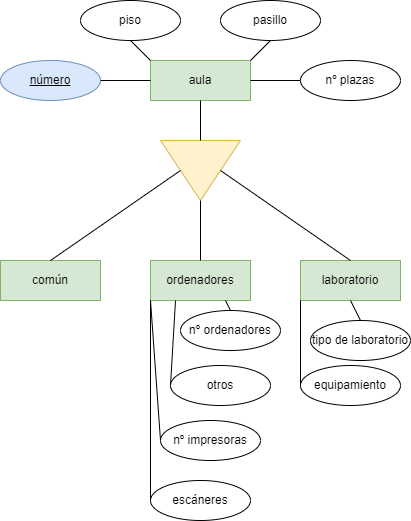

The diagram above was exported from draw.io. Its source (the exported page's mxGraphModel, read from the mxfile embedded in the PNG):
<mxGraphModel dx="868" dy="482" grid="1" gridSize="10" guides="1" tooltips="1" connect="1" arrows="1" fold="1" page="1" pageScale="1" pageWidth="827" pageHeight="1169" math="0" shadow="0">
  <root>
    <mxCell id="85WWpFq63K2Xc-AS-Z8A-0" />
    <mxCell id="85WWpFq63K2Xc-AS-Z8A-1" parent="85WWpFq63K2Xc-AS-Z8A-0" />
    <mxCell id="85WWpFq63K2Xc-AS-Z8A-3" value="aula" style="whiteSpace=wrap;html=1;align=center;fillColor=#d5e8d4;strokeColor=#82b366;" vertex="1" parent="85WWpFq63K2Xc-AS-Z8A-1">
      <mxGeometry x="250" y="240" width="100" height="40" as="geometry" />
    </mxCell>
    <mxCell id="85WWpFq63K2Xc-AS-Z8A-4" value="común" style="whiteSpace=wrap;html=1;align=center;fillColor=#d5e8d4;strokeColor=#82b366;" vertex="1" parent="85WWpFq63K2Xc-AS-Z8A-1">
      <mxGeometry x="100" y="440" width="100" height="40" as="geometry" />
    </mxCell>
    <mxCell id="85WWpFq63K2Xc-AS-Z8A-5" value="ordenadores" style="whiteSpace=wrap;html=1;align=center;fillColor=#d5e8d4;strokeColor=#82b366;" vertex="1" parent="85WWpFq63K2Xc-AS-Z8A-1">
      <mxGeometry x="250" y="440" width="100" height="40" as="geometry" />
    </mxCell>
    <mxCell id="85WWpFq63K2Xc-AS-Z8A-6" value="laboratorio" style="whiteSpace=wrap;html=1;align=center;fillColor=#d5e8d4;strokeColor=#82b366;" vertex="1" parent="85WWpFq63K2Xc-AS-Z8A-1">
      <mxGeometry x="400" y="440" width="100" height="40" as="geometry" />
    </mxCell>
    <mxCell id="85WWpFq63K2Xc-AS-Z8A-7" value="" style="triangle;whiteSpace=wrap;html=1;rotation=90;fillColor=#fff2cc;strokeColor=#d6b656;" vertex="1" parent="85WWpFq63K2Xc-AS-Z8A-1">
      <mxGeometry x="270" y="310" width="60" height="80" as="geometry" />
    </mxCell>
    <mxCell id="85WWpFq63K2Xc-AS-Z8A-8" value="" style="endArrow=none;html=1;rounded=0;entryX=0.5;entryY=1;entryDx=0;entryDy=0;exitX=0;exitY=0.5;exitDx=0;exitDy=0;" edge="1" parent="85WWpFq63K2Xc-AS-Z8A-1" source="85WWpFq63K2Xc-AS-Z8A-7" target="85WWpFq63K2Xc-AS-Z8A-3">
      <mxGeometry relative="1" as="geometry">
        <mxPoint x="160" y="300" as="sourcePoint" />
        <mxPoint x="320" y="300" as="targetPoint" />
      </mxGeometry>
    </mxCell>
    <mxCell id="85WWpFq63K2Xc-AS-Z8A-9" value="" style="endArrow=none;html=1;rounded=0;entryX=0.5;entryY=1;entryDx=0;entryDy=0;exitX=0.5;exitY=0;exitDx=0;exitDy=0;" edge="1" parent="85WWpFq63K2Xc-AS-Z8A-1" source="85WWpFq63K2Xc-AS-Z8A-4" target="85WWpFq63K2Xc-AS-Z8A-7">
      <mxGeometry relative="1" as="geometry">
        <mxPoint x="140" y="400" as="sourcePoint" />
        <mxPoint x="300" y="400" as="targetPoint" />
      </mxGeometry>
    </mxCell>
    <mxCell id="85WWpFq63K2Xc-AS-Z8A-10" value="" style="endArrow=none;html=1;rounded=0;exitX=0.5;exitY=0;exitDx=0;exitDy=0;entryX=0.5;entryY=0;entryDx=0;entryDy=0;" edge="1" parent="85WWpFq63K2Xc-AS-Z8A-1" source="85WWpFq63K2Xc-AS-Z8A-7" target="85WWpFq63K2Xc-AS-Z8A-6">
      <mxGeometry relative="1" as="geometry">
        <mxPoint x="410" y="380" as="sourcePoint" />
        <mxPoint x="510" y="390" as="targetPoint" />
      </mxGeometry>
    </mxCell>
    <mxCell id="85WWpFq63K2Xc-AS-Z8A-11" value="" style="endArrow=none;html=1;rounded=0;exitX=1;exitY=0.5;exitDx=0;exitDy=0;entryX=0.5;entryY=0;entryDx=0;entryDy=0;" edge="1" parent="85WWpFq63K2Xc-AS-Z8A-1" source="85WWpFq63K2Xc-AS-Z8A-7" target="85WWpFq63K2Xc-AS-Z8A-5">
      <mxGeometry relative="1" as="geometry">
        <mxPoint x="270" y="390" as="sourcePoint" />
        <mxPoint x="430" y="390" as="targetPoint" />
      </mxGeometry>
    </mxCell>
    <mxCell id="ReF37XzMPSe_LhKfzNi6-0" value="número" style="ellipse;whiteSpace=wrap;html=1;align=center;fontStyle=4;fillColor=#dae8fc;strokeColor=#6c8ebf;" vertex="1" parent="85WWpFq63K2Xc-AS-Z8A-1">
      <mxGeometry x="100" y="240" width="100" height="40" as="geometry" />
    </mxCell>
    <mxCell id="ReF37XzMPSe_LhKfzNi6-1" value="piso" style="ellipse;whiteSpace=wrap;html=1;align=center;" vertex="1" parent="85WWpFq63K2Xc-AS-Z8A-1">
      <mxGeometry x="180" y="180" width="100" height="40" as="geometry" />
    </mxCell>
    <mxCell id="ReF37XzMPSe_LhKfzNi6-2" value="pasillo" style="ellipse;whiteSpace=wrap;html=1;align=center;" vertex="1" parent="85WWpFq63K2Xc-AS-Z8A-1">
      <mxGeometry x="320" y="180" width="100" height="40" as="geometry" />
    </mxCell>
    <mxCell id="ReF37XzMPSe_LhKfzNi6-3" value="nº plazas" style="ellipse;whiteSpace=wrap;html=1;align=center;" vertex="1" parent="85WWpFq63K2Xc-AS-Z8A-1">
      <mxGeometry x="400" y="240" width="100" height="40" as="geometry" />
    </mxCell>
    <mxCell id="ReF37XzMPSe_LhKfzNi6-4" value="" style="endArrow=none;html=1;rounded=0;exitX=1;exitY=0.5;exitDx=0;exitDy=0;entryX=0;entryY=0.5;entryDx=0;entryDy=0;" edge="1" parent="85WWpFq63K2Xc-AS-Z8A-1" source="ReF37XzMPSe_LhKfzNi6-0" target="85WWpFq63K2Xc-AS-Z8A-3">
      <mxGeometry relative="1" as="geometry">
        <mxPoint x="220" y="230" as="sourcePoint" />
        <mxPoint x="380" y="230" as="targetPoint" />
      </mxGeometry>
    </mxCell>
    <mxCell id="ReF37XzMPSe_LhKfzNi6-5" value="" style="endArrow=none;html=1;rounded=0;exitX=0.5;exitY=1;exitDx=0;exitDy=0;entryX=0;entryY=0;entryDx=0;entryDy=0;" edge="1" parent="85WWpFq63K2Xc-AS-Z8A-1" source="ReF37XzMPSe_LhKfzNi6-1" target="85WWpFq63K2Xc-AS-Z8A-3">
      <mxGeometry relative="1" as="geometry">
        <mxPoint x="260" y="230" as="sourcePoint" />
        <mxPoint x="420" y="230" as="targetPoint" />
      </mxGeometry>
    </mxCell>
    <mxCell id="ReF37XzMPSe_LhKfzNi6-6" value="" style="endArrow=none;html=1;rounded=0;exitX=1;exitY=0;exitDx=0;exitDy=0;entryX=0.5;entryY=1;entryDx=0;entryDy=0;" edge="1" parent="85WWpFq63K2Xc-AS-Z8A-1" source="85WWpFq63K2Xc-AS-Z8A-3" target="ReF37XzMPSe_LhKfzNi6-2">
      <mxGeometry relative="1" as="geometry">
        <mxPoint x="360" y="220" as="sourcePoint" />
        <mxPoint x="520" y="220" as="targetPoint" />
      </mxGeometry>
    </mxCell>
    <mxCell id="ReF37XzMPSe_LhKfzNi6-7" value="" style="endArrow=none;html=1;rounded=0;exitX=1;exitY=0.5;exitDx=0;exitDy=0;entryX=0;entryY=0.5;entryDx=0;entryDy=0;" edge="1" parent="85WWpFq63K2Xc-AS-Z8A-1" source="85WWpFq63K2Xc-AS-Z8A-3" target="ReF37XzMPSe_LhKfzNi6-3">
      <mxGeometry relative="1" as="geometry">
        <mxPoint x="390" y="320" as="sourcePoint" />
        <mxPoint x="550" y="320" as="targetPoint" />
      </mxGeometry>
    </mxCell>
    <mxCell id="ReF37XzMPSe_LhKfzNi6-8" value="nº ordenadores" style="ellipse;whiteSpace=wrap;html=1;align=center;" vertex="1" parent="85WWpFq63K2Xc-AS-Z8A-1">
      <mxGeometry x="280" y="490" width="100" height="40" as="geometry" />
    </mxCell>
    <mxCell id="ReF37XzMPSe_LhKfzNi6-9" value="escáneres" style="ellipse;whiteSpace=wrap;html=1;align=center;" vertex="1" parent="85WWpFq63K2Xc-AS-Z8A-1">
      <mxGeometry x="250" y="660" width="100" height="40" as="geometry" />
    </mxCell>
    <mxCell id="ReF37XzMPSe_LhKfzNi6-10" value="nº impresoras" style="ellipse;whiteSpace=wrap;html=1;align=center;" vertex="1" parent="85WWpFq63K2Xc-AS-Z8A-1">
      <mxGeometry x="260" y="600" width="100" height="40" as="geometry" />
    </mxCell>
    <mxCell id="ReF37XzMPSe_LhKfzNi6-11" value="otros" style="ellipse;whiteSpace=wrap;html=1;align=center;" vertex="1" parent="85WWpFq63K2Xc-AS-Z8A-1">
      <mxGeometry x="270" y="545" width="100" height="40" as="geometry" />
    </mxCell>
    <mxCell id="ReF37XzMPSe_LhKfzNi6-12" value="" style="endArrow=none;html=1;rounded=0;entryX=0;entryY=1;entryDx=0;entryDy=0;exitX=0;exitY=0.5;exitDx=0;exitDy=0;" edge="1" parent="85WWpFq63K2Xc-AS-Z8A-1" source="ReF37XzMPSe_LhKfzNi6-9" target="85WWpFq63K2Xc-AS-Z8A-5">
      <mxGeometry relative="1" as="geometry">
        <mxPoint x="120" y="540" as="sourcePoint" />
        <mxPoint x="280" y="540" as="targetPoint" />
      </mxGeometry>
    </mxCell>
    <mxCell id="ReF37XzMPSe_LhKfzNi6-13" value="" style="endArrow=none;html=1;rounded=0;exitX=0;exitY=0.5;exitDx=0;exitDy=0;entryX=0;entryY=1;entryDx=0;entryDy=0;" edge="1" parent="85WWpFq63K2Xc-AS-Z8A-1" source="ReF37XzMPSe_LhKfzNi6-10" target="85WWpFq63K2Xc-AS-Z8A-5">
      <mxGeometry relative="1" as="geometry">
        <mxPoint x="290" y="540" as="sourcePoint" />
        <mxPoint x="450" y="540" as="targetPoint" />
      </mxGeometry>
    </mxCell>
    <mxCell id="ReF37XzMPSe_LhKfzNi6-14" value="" style="endArrow=none;html=1;rounded=0;exitX=0;exitY=0.5;exitDx=0;exitDy=0;entryX=0.25;entryY=1;entryDx=0;entryDy=0;" edge="1" parent="85WWpFq63K2Xc-AS-Z8A-1" source="ReF37XzMPSe_LhKfzNi6-11" target="85WWpFq63K2Xc-AS-Z8A-5">
      <mxGeometry relative="1" as="geometry">
        <mxPoint x="290" y="530" as="sourcePoint" />
        <mxPoint x="450" y="530" as="targetPoint" />
      </mxGeometry>
    </mxCell>
    <mxCell id="ReF37XzMPSe_LhKfzNi6-15" value="" style="endArrow=none;html=1;rounded=0;exitX=0.75;exitY=1;exitDx=0;exitDy=0;entryX=0.5;entryY=0;entryDx=0;entryDy=0;" edge="1" parent="85WWpFq63K2Xc-AS-Z8A-1" source="85WWpFq63K2Xc-AS-Z8A-5" target="ReF37XzMPSe_LhKfzNi6-8">
      <mxGeometry relative="1" as="geometry">
        <mxPoint x="380" y="480" as="sourcePoint" />
        <mxPoint x="540" y="480" as="targetPoint" />
      </mxGeometry>
    </mxCell>
    <mxCell id="ReF37XzMPSe_LhKfzNi6-16" value="tipo de laboratorio" style="ellipse;whiteSpace=wrap;html=1;align=center;" vertex="1" parent="85WWpFq63K2Xc-AS-Z8A-1">
      <mxGeometry x="410" y="500" width="100" height="40" as="geometry" />
    </mxCell>
    <mxCell id="ReF37XzMPSe_LhKfzNi6-17" value="equipamiento" style="ellipse;whiteSpace=wrap;html=1;align=center;" vertex="1" parent="85WWpFq63K2Xc-AS-Z8A-1">
      <mxGeometry x="400" y="545" width="100" height="40" as="geometry" />
    </mxCell>
    <mxCell id="ReF37XzMPSe_LhKfzNi6-18" value="" style="endArrow=none;html=1;rounded=0;exitX=0;exitY=0.5;exitDx=0;exitDy=0;entryX=0;entryY=1;entryDx=0;entryDy=0;" edge="1" parent="85WWpFq63K2Xc-AS-Z8A-1" source="ReF37XzMPSe_LhKfzNi6-17" target="85WWpFq63K2Xc-AS-Z8A-6">
      <mxGeometry relative="1" as="geometry">
        <mxPoint x="540" y="550" as="sourcePoint" />
        <mxPoint x="700" y="550" as="targetPoint" />
      </mxGeometry>
    </mxCell>
    <mxCell id="ReF37XzMPSe_LhKfzNi6-19" value="" style="endArrow=none;html=1;rounded=0;exitX=0.5;exitY=0;exitDx=0;exitDy=0;entryX=0.5;entryY=1;entryDx=0;entryDy=0;" edge="1" parent="85WWpFq63K2Xc-AS-Z8A-1" source="ReF37XzMPSe_LhKfzNi6-16" target="85WWpFq63K2Xc-AS-Z8A-6">
      <mxGeometry relative="1" as="geometry">
        <mxPoint x="640" y="500" as="sourcePoint" />
        <mxPoint x="800" y="500" as="targetPoint" />
      </mxGeometry>
    </mxCell>
  </root>
</mxGraphModel>